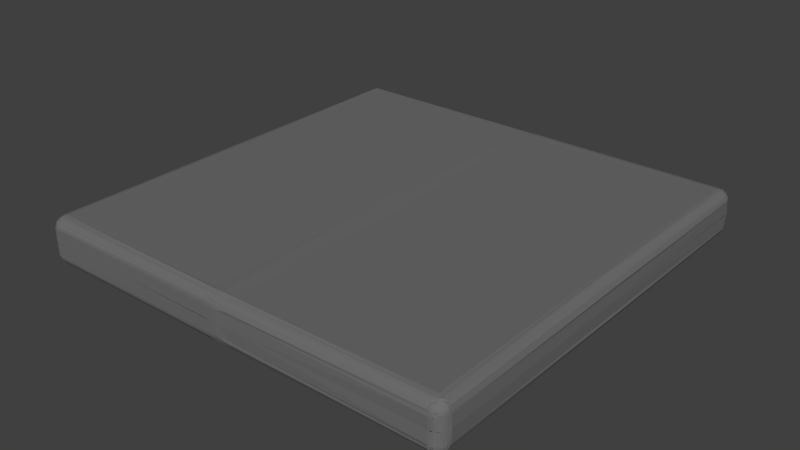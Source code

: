# Source: Mauerwerk_Bodenplatte.blend  (saved by Blender 2.79.0; exported with 4.5.12 LTS)
import bpy
from mathutils import Matrix  # noqa: F401  (used for matrix-valued properties, if any)

bpy.ops.wm.read_factory_settings(use_empty=True)
scene = bpy.context.scene
scene.name = 'Scene'

# ---- collections
col_collection_1 = bpy.data.collections.new('Collection 1'); scene.collection.children.link(col_collection_1)

# ---- materials (node trees are filled in below, after node groups)
mat_material_007 = bpy.data.materials.new('Material.007')
mat_material_007.alpha_threshold = 0.0
mat_material_007.use_transparent_shadow = False
mat_material_007.diffuse_color = (0.1574, 0.1574, 0.1574, 1.0)
mat_material_007.roughness = 0.5

# ---- material node trees

# ---- world
world_world = bpy.data.worlds.new('World'); scene.world = world_world
world_world.color = (0.05088, 0.05088, 0.05088)
world_world.use_sun_shadow = False
world_world.sun_shadow_jitter_overblur = 0.0
world_world.cycles.sampling_method = 'MANUAL'

# ---- meshes
me_plane_000 = bpy.data.meshes.new('Plane.000')
me_plane_000.from_pydata([(17.92, 18.29, 1.055), (18.11, 18.25, 1.066), (18.3, 18.12, 1.055), (18.45, 18.02, 1.052), (18.57, 17.83, 1.054), (18.64, 17.67, 1.037), (18.71, 17.47, 1.065), (18.74, 17.3, 1.052), (17.94, 18.27, 1.104), (18.12, 18.21, 1.116), (18.31, 18.13, 1.158), (18.44, 18.0, 1.183), (18.6, 17.84, 1.236), (18.65, 17.65, 1.251), (18.69, 17.51, 1.277), (18.74, 17.28, 1.261), (17.93, 18.27, 1.123), (18.11, 18.19, 1.189), (18.29, 18.15, 1.248), (18.4, 18.0, 1.315), (18.48, 17.85, 1.363), (18.62, 17.67, 1.401), (18.64, 17.5, 1.446), (18.67, 17.3, 1.427), (17.9, 18.29, 1.145), (18.07, 18.22, 1.255), (18.21, 18.13, 1.36), (18.33, 17.99, 1.447), (18.42, 17.87, 1.52), (18.53, 17.67, 1.554), (18.54, 17.45, 1.608), (18.59, 17.28, 1.592), (17.93, 18.28, 1.187), (17.99, 18.25, 1.334), (18.16, 18.13, 1.405), (18.22, 18.02, 1.555), (18.32, 17.84, 1.664), (18.42, 17.67, 1.71), (18.43, 17.5, 1.757), (18.44, 17.29, 1.746), (17.85, 18.27, 1.224), (17.96, 18.2, 1.37), (18.05, 18.15, 1.494), (18.18, 18.0, 1.605), (18.18, 17.85, 1.767), (18.23, 17.68, 1.805), (18.28, 17.48, 1.847), (18.3, 17.31, 1.879), (17.82, 18.28, 1.229), (17.94, 18.22, 1.39), (17.96, 18.12, 1.539), (18.04, 18.03, 1.676), (18.06, 17.83, 1.782), (18.12, 17.71, 1.921), (18.11, 17.48, 1.971), (18.14, 17.31, 1.982), (17.81, 18.26, 1.256), (17.82, 18.22, 1.431), (17.87, 18.1, 1.562), (17.88, 18.01, 1.744), (17.92, 17.88, 1.85), (17.91, 17.67, 1.951), (17.95, 17.47, 2.014), (17.95, 17.3, 2.019), (17.75, 18.27, 1.241), (17.75, 18.2, 1.432), (17.73, 18.13, 1.599), (17.76, 18.01, 1.775), (17.78, 17.85, 1.845), (17.73, 17.69, 1.965), (17.77, 17.45, 2.015), (17.74, 17.28, 2.039), (17.72, 18.28, 1.059), (-17.4, 18.27, 1.052), (-17.58, 18.21, 1.047), (-17.76, 18.12, 1.056), (-17.88, 18.02, 1.064), (-18.04, 17.85, 1.048), (-18.11, 17.71, 1.052), (-18.18, 17.49, 1.042), (-18.2, 17.29, 1.046), (-17.39, 18.27, 1.087), (-17.63, 18.23, 1.124), (-17.73, 18.12, 1.141), (-17.89, 18.0, 1.176), (-18.04, 17.83, 1.206), (-18.08, 17.69, 1.237), (-18.17, 17.48, 1.235), (-18.2, 17.28, 1.242), (-17.35, 18.28, 1.14), (-17.55, 18.22, 1.24), (-17.72, 18.12, 1.262), (-17.86, 18.03, 1.316), (-18.0, 17.85, 1.356), (-18.05, 17.66, 1.391), (-18.1, 17.52, 1.425), (-18.12, 17.29, 1.422), (-17.36, 18.23, 1.154), (-17.55, 18.2, 1.235), (-17.64, 18.12, 1.38), (-17.8, 17.99, 1.417), (-17.9, 17.83, 1.525), (-17.97, 17.68, 1.561), (-18.01, 17.5, 1.597), (-18.05, 17.29, 1.583), (-17.34, 18.27, 1.185), (-17.51, 18.23, 1.315), (-17.59, 18.12, 1.439), (-17.7, 18.0, 1.547), (-17.78, 17.82, 1.634), (-17.87, 17.68, 1.698), (-17.87, 17.46, 1.711), (-17.88, 17.3, 1.756), (-17.29, 18.26, 1.196), (-17.4, 18.21, 1.377), (-17.52, 18.12, 1.517), (-17.6, 18.0, 1.634), (-17.64, 17.86, 1.714), (-17.76, 17.69, 1.807), (-17.74, 17.49, 1.861), (-17.75, 17.29, 1.871), (-17.28, 18.3, 1.262), (-17.34, 18.22, 1.407), (-17.37, 18.14, 1.551), (-17.46, 17.96, 1.726), (-17.52, 17.85, 1.814), (-17.55, 17.67, 1.911), (-17.58, 17.49, 1.95), (-17.59, 17.3, 1.953), (-17.23, 18.27, 1.221), (-17.3, 18.22, 1.405), (-17.31, 18.12, 1.593), (-17.33, 18.0, 1.726), (-17.37, 17.85, 1.85), (-17.38, 17.68, 1.974), (-17.39, 17.5, 2.024), (-17.4, 17.29, 2.042), (-17.2, 18.26, 1.242), (-17.2, 18.19, 1.402), (-17.21, 18.13, 1.603), (-17.22, 17.99, 1.728), (-17.21, 17.83, 1.891), (-17.21, 17.68, 1.962), (-17.2, 17.49, 2.03), (-17.18, 17.27, 2.029), (-17.21, 18.29, 1.048), (0.0006752, 18.27, 1.243), (0.01394, 18.22, 1.421), (0.0109, 18.12, 1.568), (-0.03159, 17.99, 1.738), (8.774e-05, 17.85, 1.875), (0.0112, 17.67, 1.98), (0.009449, 17.47, 2.034), (0.0007133, 17.31, 2.045), (-0.001209, 18.31, 1.068), (17.93, 18.29, 0.08092), (18.29, 18.16, 0.03799), (18.63, 17.85, 0.03574), (18.66, 17.68, 0.008354), (18.75, 17.26, 0.06528), (17.76, 18.27, 0.0603), (-17.4, 18.27, 0.05391), (-17.57, 18.22, 0.04142), (-17.92, 17.99, 0.03001), (-18.12, 17.66, 0.01392), (-0.01294, 18.3, 0.06105), (17.96, -18.82, 1.044), (18.16, -18.77, 1.036), (18.31, -18.66, 1.044), (18.44, -18.53, 1.048), (18.57, -18.38, 1.014), (18.67, -18.2, 1.047), (18.72, -18.02, 1.044), (18.75, -17.85, 1.069), (17.93, -18.8, 1.084), (18.15, -18.79, 1.107), (18.29, -18.66, 1.135), (18.43, -18.54, 1.2), (18.56, -18.39, 1.209), (18.63, -18.24, 1.242), (18.7, -18.01, 1.246), (18.72, -17.84, 1.243), (17.94, -18.81, 1.119), (18.1, -18.78, 1.19), (18.26, -18.66, 1.26), (18.41, -18.52, 1.3), (18.52, -18.39, 1.35), (18.6, -18.21, 1.401), (18.67, -18.04, 1.422), (18.66, -17.86, 1.424), (17.88, -18.78, 1.143), (18.06, -18.75, 1.256), (18.21, -18.71, 1.361), (18.35, -18.52, 1.447), (18.44, -18.39, 1.492), (18.5, -18.25, 1.533), (18.57, -18.03, 1.596), (18.6, -17.82, 1.608), (17.89, -18.81, 1.154), (18.01, -18.75, 1.284), (18.15, -18.63, 1.433), (18.25, -18.56, 1.503), (18.33, -18.37, 1.626), (18.39, -18.23, 1.69), (18.45, -18.03, 1.769), (18.44, -17.86, 1.754), (17.85, -18.82, 1.209), (17.95, -18.75, 1.384), (18.05, -18.66, 1.508), (18.16, -18.51, 1.64), (18.2, -18.36, 1.731), (18.27, -18.19, 1.801), (18.26, -18.02, 1.864), (18.34, -17.85, 1.875), (17.83, -18.78, 1.196), (17.89, -18.76, 1.372), (17.95, -18.66, 1.564), (18.03, -18.54, 1.682), (18.05, -18.43, 1.831), (18.1, -18.21, 1.903), (18.12, -18.04, 1.992), (18.13, -17.85, 1.969), (17.78, -18.8, 1.274), (17.85, -18.74, 1.45), (17.84, -18.7, 1.588), (17.88, -18.54, 1.747), (17.9, -18.35, 1.869), (17.94, -18.24, 1.939), (17.94, -18.06, 1.976), (17.94, -17.83, 2.002), (17.73, -18.79, 1.265), (17.75, -18.78, 1.417), (17.74, -18.66, 1.6), (17.72, -18.52, 1.748), (17.73, -18.38, 1.883), (17.75, -18.2, 1.977), (17.76, -17.99, 2.017), (17.75, -17.83, 2.047), (17.74, -18.85, 1.037), (18.7, 0.01304, 1.03), (18.75, 0.04252, 1.243), (18.65, 0.01354, 1.442), (18.56, 0.005107, 1.619), (18.45, 0.01796, 1.739), (18.29, -0.02436, 1.855), (18.13, 0.01787, 1.966), (17.97, 0.00147, 2.033), (17.72, 0.01884, 2.038), (-17.4, -18.81, 1.03), (-17.55, -18.79, 1.035), (-17.77, -18.67, 1.055), (-17.9, -18.51, 1.034), (-18.03, -18.36, 1.05), (-18.15, -18.24, 1.026), (-18.16, -18.02, 1.029), (-18.19, -17.84, 1.001), (-17.4, -18.8, 1.094), (-17.59, -18.75, 1.108), (-17.75, -18.67, 1.163), (-17.9, -18.5, 1.209), (-18.02, -18.39, 1.211), (-18.11, -18.2, 1.228), (-18.15, -18.04, 1.192), (-18.21, -17.85, 1.234), (-17.38, -18.82, 1.136), (-17.55, -18.75, 1.192), (-17.72, -18.66, 1.26), (-17.86, -18.54, 1.317), (-17.96, -18.4, 1.369), (-18.06, -18.21, 1.413), (-18.13, -18.02, 1.404), (-18.09, -17.85, 1.413), (-17.37, -18.82, 1.141), (-17.53, -18.77, 1.241), (-17.66, -18.65, 1.36), (-17.77, -18.54, 1.418), (-17.89, -18.39, 1.507), (-17.98, -18.19, 1.547), (-18.05, -18.04, 1.561), (-18.03, -17.84, 1.598), (-17.35, -18.82, 1.204), (-17.47, -18.76, 1.306), (-17.6, -18.65, 1.438), (-17.72, -18.54, 1.573), (-17.79, -18.39, 1.633), (-17.86, -18.21, 1.698), (-17.87, -18.05, 1.77), (-17.91, -17.85, 1.787), (-17.31, -18.81, 1.21), (-17.4, -18.77, 1.33), (-17.51, -18.66, 1.524), (-17.6, -18.54, 1.633), (-17.66, -18.4, 1.712), (-17.71, -18.21, 1.814), (-17.71, -18.03, 1.865), (-17.76, -17.83, 1.873), (-17.28, -18.82, 1.221), (-17.35, -18.76, 1.409), (-17.42, -18.67, 1.551), (-17.47, -18.54, 1.7), (-17.5, -18.37, 1.812), (-17.55, -18.2, 1.892), (-17.58, -18.03, 1.947), (-17.6, -17.83, 1.98), (-17.26, -18.82, 1.281), (-17.28, -18.77, 1.382), (-17.28, -18.66, 1.571), (-17.32, -18.51, 1.735), (-17.39, -18.38, 1.89), (-17.39, -18.23, 1.95), (-17.39, -18.03, 2.011), (-17.4, -17.83, 2.029), (-17.19, -18.83, 1.232), (-17.19, -18.78, 1.421), (-17.22, -18.63, 1.626), (-17.17, -18.56, 1.748), (-17.21, -18.38, 1.885), (-17.2, -18.22, 1.954), (-17.23, -18.03, 1.999), (-17.2, -17.83, 2.048), (-17.2, -18.83, 1.05), (-18.21, 0.005416, 1.04), (-18.18, -0.0009087, 1.243), (-18.11, -0.01801, 1.402), (-18.04, 0.03965, 1.591), (-17.9, 0.004178, 1.706), (-17.79, 0.01884, 1.871), (-17.59, -0.003551, 1.968), (-17.43, 0.004567, 1.99), (-17.2, 0.002674, 2.045), (0.0299, -18.82, 1.23), (-0.003414, -18.76, 1.433), (-0.0004921, -18.69, 1.624), (0.006321, -18.54, 1.753), (-0.002483, -18.39, 1.866), (0.005344, -18.2, 1.966), (0.03875, -18.03, 2.048), (-0.01963, -17.83, 2.045), (0.01937, -18.85, 1.057), (0.001789, -0.008479, 2.077), (17.96, -18.79, 0.07834), (18.3, -18.65, 0.05531), (18.43, -18.57, 0.05751), (18.58, -18.39, 0.0397), (18.66, -18.22, 0.03275), (18.79, -17.85, 0.05234), (17.77, -18.81, 0.02054), (18.74, 0.01283, 0.02104), (-17.4, -18.84, 0.07286), (-17.76, -18.66, 0.07795), (-17.95, -18.52, 0.05341), (-18.16, -18.18, 0.0635), (-18.16, -18.03, 0.06143), (-17.2, -18.83, 0.03961), (-18.22, 0.01272, 0.04098), (-0.005985, -18.86, 0.02369), (0.9932, 18.21, 1.432), (0.9951, 18.13, 1.6), (1.025, 17.3, 2.061), (0.9909, 0.002442, 2.053), (1.01, 17.67, 2.0), (0.9936, 17.5, 2.023), (1.001, 18.0, 1.753), (0.9967, 18.26, 1.034), (1.025, 18.27, 1.238), (1.002, 17.87, 1.883), (0.9691, 18.26, 0.04197), (1.0, -18.75, 1.419), (0.9924, -18.67, 1.589), (1.013, -17.82, 2.03), (1.006, -18.19, 1.941), (0.9919, -17.99, 2.038), (0.9991, -18.55, 1.753), (1.013, -18.79, 1.032), (0.9884, -18.82, 1.266), (1.026, -18.41, 1.844), (-1.016, 18.26, 1.409), (-1.009, 18.13, 1.6), (-1.013, 17.33, 2.037), (-0.9844, 0.009545, 2.087), (-0.9952, 17.68, 1.974), (-1.005, 17.49, 2.027), (-0.982, 17.97, 1.762), (-0.9944, 18.28, 1.018), (-1.001, 18.28, 1.25), (-1.005, 17.8, 1.873), (-0.9905, -18.79, 1.404), (-0.9953, -18.69, 1.575), (-0.9837, -17.83, 2.008), (-1.02, -18.21, 1.934), (-1.0, -18.03, 2.028), (-1.029, -18.52, 1.786), (-0.995, -18.84, 1.047), (-0.9915, -18.82, 1.242), (-0.9563, -18.4, 1.857), (-1.025, -18.85, 0.06087), (17.92, 18.29, -0.9607), (18.11, 18.25, -0.972), (18.3, 18.12, -0.9606), (18.45, 18.02, -0.958), (18.57, 17.83, -0.9597), (18.64, 17.67, -0.9433), (18.71, 17.47, -0.971), (18.74, 17.3, -0.9584), (17.94, 18.27, -1.01), (18.12, 18.21, -1.022), (18.31, 18.13, -1.064), (18.44, 18.0, -1.089), (18.6, 17.84, -1.142), (18.65, 17.65, -1.157), (18.69, 17.51, -1.183), (18.74, 17.28, -1.167), (17.93, 18.27, -1.029), (18.11, 18.19, -1.095), (18.29, 18.15, -1.154), (18.4, 18.0, -1.221), (18.48, 17.85, -1.269), (18.62, 17.67, -1.307), (18.64, 17.5, -1.352), (18.67, 17.3, -1.333), (17.9, 18.29, -1.051), (18.07, 18.22, -1.161), (18.21, 18.13, -1.266), (18.33, 17.99, -1.353), (18.42, 17.87, -1.426), (18.53, 17.67, -1.46), (18.54, 17.45, -1.514), (18.59, 17.28, -1.498), (17.93, 18.28, -1.093), (17.99, 18.25, -1.239), (18.16, 18.13, -1.31), (18.22, 18.02, -1.461), (18.32, 17.84, -1.57), (18.42, 17.67, -1.616), (18.43, 17.5, -1.663), (18.44, 17.29, -1.652), (17.85, 18.27, -1.13), (17.96, 18.2, -1.276), (18.05, 18.15, -1.4), (18.18, 18.0, -1.511), (18.18, 17.85, -1.673), (18.23, 17.68, -1.711), (18.28, 17.48, -1.753), (18.3, 17.31, -1.785), (17.82, 18.28, -1.135), (17.94, 18.22, -1.296), (17.96, 18.12, -1.445), (18.04, 18.03, -1.582), (18.06, 17.83, -1.687), (18.12, 17.71, -1.827), (18.11, 17.48, -1.877), (18.14, 17.31, -1.888), (17.81, 18.26, -1.162), (17.82, 18.22, -1.337), (17.87, 18.1, -1.468), (17.88, 18.01, -1.65), (17.92, 17.88, -1.756), (17.91, 17.67, -1.857), (17.95, 17.47, -1.92), (17.95, 17.3, -1.925), (17.75, 18.27, -1.147), (17.75, 18.2, -1.338), (17.73, 18.13, -1.504), (17.76, 18.01, -1.681), (17.78, 17.85, -1.751), (17.73, 17.69, -1.871), (17.77, 17.45, -1.921), (17.74, 17.28, -1.945), (17.72, 18.28, -0.9645), (-17.4, 18.27, -0.9575), (-17.58, 18.21, -0.9528), (-17.76, 18.12, -0.9618), (-17.88, 18.02, -0.9702), (-18.04, 17.85, -0.9541), (-18.11, 17.71, -0.9583), (-18.18, 17.49, -0.948), (-18.2, 17.29, -0.9517), (-17.39, 18.27, -0.993), (-17.63, 18.23, -1.03), (-17.73, 18.12, -1.047), (-17.89, 18.0, -1.082), (-18.04, 17.83, -1.112), (-18.08, 17.69, -1.143), (-18.17, 17.48, -1.141), (-18.2, 17.28, -1.147), (-17.35, 18.28, -1.046), (-17.55, 18.22, -1.146), (-17.72, 18.12, -1.168), (-17.86, 18.03, -1.222), (-18.0, 17.85, -1.262), (-18.05, 17.66, -1.297), (-18.1, 17.52, -1.331), (-18.12, 17.29, -1.328), (-17.36, 18.23, -1.06), (-17.55, 18.2, -1.141), (-17.64, 18.12, -1.285), (-17.8, 17.99, -1.323), (-17.9, 17.83, -1.431), (-17.97, 17.68, -1.467), (-18.01, 17.5, -1.503), (-18.05, 17.29, -1.489), (-17.34, 18.27, -1.091), (-17.51, 18.23, -1.221), (-17.59, 18.12, -1.345), (-17.7, 18.0, -1.453), (-17.78, 17.82, -1.54), (-17.87, 17.68, -1.603), (-17.87, 17.46, -1.617), (-17.88, 17.3, -1.662), (-17.29, 18.26, -1.102), (-17.4, 18.21, -1.283), (-17.52, 18.12, -1.423), (-17.6, 18.0, -1.54), (-17.64, 17.86, -1.62), (-17.76, 17.69, -1.713), (-17.74, 17.49, -1.767), (-17.75, 17.29, -1.777), (-17.28, 18.3, -1.168), (-17.34, 18.22, -1.313), (-17.37, 18.14, -1.457), (-17.46, 17.96, -1.632), (-17.52, 17.85, -1.72), (-17.55, 17.67, -1.817), (-17.58, 17.49, -1.856), (-17.59, 17.3, -1.859), (-17.23, 18.27, -1.127), (-17.3, 18.22, -1.311), (-17.31, 18.12, -1.499), (-17.33, 18.0, -1.632), (-17.37, 17.85, -1.756), (-17.38, 17.68, -1.88), (-17.39, 17.5, -1.93), (-17.4, 17.29, -1.948), (-17.2, 18.26, -1.148), (-17.2, 18.19, -1.308), (-17.21, 18.13, -1.509), (-17.22, 17.99, -1.634), (-17.21, 17.83, -1.797), (-17.21, 17.68, -1.868), (-17.2, 17.49, -1.936), (-17.18, 17.27, -1.935), (-17.21, 18.29, -0.9538), (0.0006752, 18.27, -1.149), (0.01394, 18.22, -1.327), (0.0109, 18.12, -1.474), (-0.03159, 17.99, -1.644), (8.774e-05, 17.85, -1.781), (0.0112, 17.67, -1.886), (0.009449, 17.47, -1.94), (0.0007133, 17.31, -1.951), (-0.001209, 18.31, -0.9741), (17.93, 18.29, 0.01314), (18.12, 18.21, 0.04703), (18.29, 18.16, 0.05606), (18.43, 17.98, 0.04703), (18.63, 17.85, 0.05832), (18.66, 17.68, 0.0857), (18.77, 17.48, 0.04703), (18.75, 17.26, 0.02878), (17.76, 18.27, 0.03375), (-17.4, 18.27, 0.04015), (-17.57, 18.22, 0.05264), (-17.76, 18.13, 0.04703), (-17.92, 17.99, 0.06405), (-18.0, 17.87, 0.04703), (-18.12, 17.66, 0.08014), (-18.19, 17.49, 0.04703), (-18.2, 17.29, 0.04703), (-17.21, 18.29, 0.04703), (-0.01294, 18.3, 0.033), (17.96, -18.82, -0.9497), (18.16, -18.77, -0.9418), (18.31, -18.66, -0.9503), (18.44, -18.53, -0.9534), (18.57, -18.38, -0.9202), (18.67, -18.2, -0.953), (18.72, -18.02, -0.9498), (18.75, -17.85, -0.9747), (17.93, -18.8, -0.9899), (18.15, -18.79, -1.013), (18.29, -18.66, -1.041), (18.43, -18.54, -1.106), (18.56, -18.39, -1.115), (18.63, -18.24, -1.148), (18.7, -18.01, -1.152), (18.72, -17.84, -1.149), (17.94, -18.81, -1.025), (18.1, -18.78, -1.096), (18.26, -18.66, -1.165), (18.41, -18.52, -1.206), (18.52, -18.39, -1.256), (18.6, -18.21, -1.307), (18.67, -18.04, -1.328), (18.66, -17.86, -1.33), (17.88, -18.78, -1.049), (18.06, -18.75, -1.162), (18.21, -18.71, -1.267), (18.35, -18.52, -1.353), (18.44, -18.39, -1.397), (18.5, -18.25, -1.439), (18.57, -18.03, -1.502), (18.6, -17.82, -1.514), (17.89, -18.81, -1.06), (18.01, -18.75, -1.19), (18.15, -18.63, -1.339), (18.25, -18.56, -1.409), (18.33, -18.37, -1.532), (18.39, -18.23, -1.596), (18.45, -18.03, -1.675), (18.44, -17.86, -1.66), (17.85, -18.82, -1.115), (17.95, -18.75, -1.29), (18.05, -18.66, -1.414), (18.16, -18.51, -1.546), (18.2, -18.36, -1.637), (18.27, -18.19, -1.707), (18.26, -18.02, -1.77), (18.34, -17.85, -1.781), (17.83, -18.78, -1.102), (17.89, -18.76, -1.278), (17.95, -18.66, -1.47), (18.03, -18.54, -1.588), (18.05, -18.43, -1.737), (18.1, -18.21, -1.809), (18.12, -18.04, -1.898), (18.13, -17.85, -1.875), (17.78, -18.8, -1.18), (17.85, -18.74, -1.356), (17.84, -18.7, -1.494), (17.88, -18.54, -1.653), (17.9, -18.35, -1.775), (17.94, -18.24, -1.845), (17.94, -18.06, -1.882), (17.94, -17.83, -1.908), (17.73, -18.79, -1.171), (17.75, -18.78, -1.323), (17.74, -18.66, -1.506), (17.72, -18.52, -1.654), (17.73, -18.38, -1.789), (17.75, -18.2, -1.883), (17.76, -17.99, -1.923), (17.75, -17.83, -1.953), (17.74, -18.85, -0.943), (18.7, 0.01304, -0.9364), (18.75, 0.04252, -1.149), (18.65, 0.01354, -1.348), (18.56, 0.005107, -1.525), (18.45, 0.01796, -1.645), (18.29, -0.02436, -1.761), (18.13, 0.01787, -1.872), (17.97, 0.00147, -1.939), (17.72, 0.01884, -1.944), (-17.4, -18.81, -0.9363), (-17.55, -18.79, -0.9409), (-17.77, -18.67, -0.9607), (-17.9, -18.51, -0.9398), (-18.03, -18.36, -0.9558), (-18.15, -18.24, -0.9324), (-18.16, -18.02, -0.9354), (-18.19, -17.84, -0.9074), (-17.4, -18.8, -0.9996), (-17.59, -18.75, -1.014), (-17.75, -18.67, -1.068), (-17.9, -18.5, -1.115), (-18.02, -18.39, -1.116), (-18.11, -18.2, -1.134), (-18.15, -18.04, -1.098), (-18.21, -17.85, -1.14), (-17.38, -18.82, -1.042), (-17.55, -18.75, -1.098), (-17.72, -18.66, -1.166), (-17.86, -18.54, -1.222), (-17.96, -18.4, -1.275), (-18.06, -18.21, -1.319), (-18.13, -18.02, -1.31), (-18.09, -17.85, -1.319), (-17.37, -18.82, -1.047), (-17.53, -18.77, -1.147), (-17.66, -18.65, -1.266), (-17.77, -18.54, -1.324), (-17.89, -18.39, -1.413), (-17.98, -18.19, -1.453), (-18.05, -18.04, -1.467), (-18.03, -17.84, -1.504), (-17.35, -18.82, -1.11), (-17.47, -18.76, -1.212), (-17.6, -18.65, -1.344), (-17.72, -18.54, -1.479), (-17.79, -18.39, -1.539), (-17.86, -18.21, -1.604), (-17.87, -18.05, -1.676), (-17.91, -17.85, -1.693), (-17.31, -18.81, -1.116), (-17.4, -18.77, -1.236), (-17.51, -18.66, -1.43), (-17.6, -18.54, -1.539), (-17.66, -18.4, -1.618), (-17.71, -18.21, -1.72), (-17.71, -18.03, -1.77), (-17.76, -17.83, -1.779), (-17.28, -18.82, -1.127), (-17.35, -18.76, -1.315), (-17.42, -18.67, -1.457), (-17.47, -18.54, -1.606), (-17.5, -18.37, -1.718), (-17.55, -18.2, -1.798), (-17.58, -18.03, -1.853), (-17.6, -17.83, -1.886), (-17.26, -18.82, -1.187), (-17.28, -18.77, -1.288), (-17.28, -18.66, -1.477), (-17.32, -18.51, -1.641), (-17.39, -18.38, -1.796), (-17.39, -18.23, -1.856), (-17.39, -18.03, -1.917), (-17.4, -17.83, -1.935), (-17.19, -18.83, -1.138), (-17.19, -18.78, -1.327), (-17.22, -18.63, -1.532), (-17.17, -18.56, -1.654), (-17.21, -18.38, -1.791), (-17.2, -18.22, -1.86), (-17.23, -18.03, -1.905), (-17.2, -17.83, -1.954), (-17.2, -18.83, -0.956), (-18.21, 0.005416, -0.9462), (-18.18, -0.0009087, -1.148), (-18.11, -0.01801, -1.308), (-18.04, 0.03965, -1.497), (-17.9, 0.004178, -1.612), (-17.79, 0.01884, -1.776), (-17.59, -0.003551, -1.874), (-17.43, 0.004567, -1.896), (-17.2, 0.002674, -1.951), (0.0299, -18.82, -1.136), (-0.003414, -18.76, -1.339), (-0.0004921, -18.69, -1.53), (0.006321, -18.54, -1.659), (-0.002483, -18.39, -1.772), (0.005344, -18.2, -1.872), (0.03875, -18.03, -1.954), (-0.01963, -17.83, -1.951), (0.01937, -18.85, -0.9631), (0.001789, -0.008479, -1.983), (17.96, -18.79, 0.01572), (18.13, -18.75, 0.04703), (18.3, -18.65, 0.03874), (18.43, -18.57, 0.03654), (18.58, -18.39, 0.05436), (18.66, -18.22, 0.06131), (18.73, -18.03, 0.04703), (18.79, -17.85, 0.04172), (17.77, -18.81, 0.07352), (18.74, 0.01283, 0.07301), (-17.4, -18.84, 0.02119), (-17.6, -18.78, 0.04703), (-17.76, -18.66, 0.01611), (-17.95, -18.52, 0.04064), (-18.04, -18.38, 0.04703), (-18.16, -18.18, 0.03056), (-18.16, -18.03, 0.03262), (-18.2, -17.83, 0.04703), (-17.2, -18.83, 0.05444), (-18.22, 0.01272, 0.05308), (-0.005985, -18.86, 0.07037), (0.9932, 18.21, -1.338), (0.9951, 18.13, -1.506), (1.025, 17.3, -1.967), (0.9909, 0.002442, -1.959), (1.01, 17.67, -1.906), (0.9936, 17.5, -1.929), (1.001, 18.0, -1.659), (0.9967, 18.26, -0.9403), (1.025, 18.27, -1.144), (1.002, 17.87, -1.789), (0.9691, 18.26, 0.05209), (1.0, -18.75, -1.325), (0.9924, -18.67, -1.495), (1.013, -17.82, -1.936), (1.006, -18.19, -1.847), (0.9919, -17.99, -1.944), (0.9991, -18.55, -1.659), (1.013, -18.79, -0.938), (0.9884, -18.82, -1.172), (1.026, -18.41, -1.75), (1.0, -18.83, 0.04703), (-1.016, 18.26, -1.315), (-1.009, 18.13, -1.506), (-1.013, 17.33, -1.943), (-0.9844, 0.009545, -1.993), (-0.9952, 17.68, -1.88), (-1.005, 17.49, -1.933), (-0.982, 17.97, -1.668), (-0.9944, 18.28, -0.924), (-1.001, 18.28, -1.156), (-1.005, 17.8, -1.779), (-0.9997, 18.29, 0.04703), (-0.9905, -18.79, -1.31), (-0.9953, -18.69, -1.481), (-0.9837, -17.83, -1.914), (-1.02, -18.21, -1.84), (-1.0, -18.03, -1.934), (-1.029, -18.52, -1.692), (-0.995, -18.84, -0.9529), (-0.9915, -18.82, -1.148), (-0.9563, -18.4, -1.763), (-1.025, -18.85, 0.03318)], [], [(2, 1, 9, 10), (3, 2, 10, 11), (4, 3, 11, 12), (5, 4, 12, 13), (6, 5, 13, 14), (7, 6, 14, 15), (0, 72, 8), (1, 0, 8, 9), (14, 13, 21, 22), (15, 14, 22, 23), (8, 72, 16), (9, 8, 16, 17), (10, 9, 17, 18), (11, 10, 18, 19), (12, 11, 19, 20), (13, 12, 20, 21), (19, 18, 26, 27), (20, 19, 27, 28), (21, 20, 28, 29), (22, 21, 29, 30), (23, 22, 30, 31), (16, 72, 24), (17, 16, 24, 25), (18, 17, 25, 26), (31, 30, 38, 39), (24, 72, 32), (25, 24, 32, 33), (26, 25, 33, 34), (27, 26, 34, 35), (28, 27, 35, 36), (29, 28, 36, 37), (30, 29, 37, 38), (35, 34, 42, 43), (36, 35, 43, 44), (37, 36, 44, 45), (38, 37, 45, 46), (39, 38, 46, 47), (32, 72, 40), (33, 32, 40, 41), (34, 33, 41, 42), (47, 46, 54, 55), (40, 72, 48), (41, 40, 48, 49), (42, 41, 49, 50), (43, 42, 50, 51), (44, 43, 51, 52), (45, 44, 52, 53), (46, 45, 53, 54), (52, 51, 59, 60), (53, 52, 60, 61), (54, 53, 61, 62), (55, 54, 62, 63), (48, 72, 56), (49, 48, 56, 57), (50, 49, 57, 58), (51, 50, 58, 59), (57, 56, 64, 65), (58, 57, 65, 66), (59, 58, 66, 67), (60, 59, 67, 68), (61, 60, 68, 69), (62, 61, 69, 70), (63, 62, 70, 71), (56, 72, 64), (31, 39, 243, 242), (39, 47, 244, 243), (63, 71, 247, 246), (55, 63, 246, 245), (7, 15, 240, 239), (15, 23, 241, 240), (23, 31, 242, 241), (47, 55, 245, 244), (4, 5, 158, 157), (1, 2, 156, 552), (72, 0, 155, 160), (7, 239, 347, 159), (5, 6, 557, 158), (2, 3, 554, 156), (6, 7, 159, 557), (3, 4, 157, 554), (0, 1, 552, 155), (357, 356, 147, 148), (359, 358, 153, 339), (361, 360, 151, 152), (362, 357, 148, 149), (364, 363, 154, 146), (358, 361, 152, 153), (365, 362, 149, 150), (356, 364, 146, 147), (363, 366, 165, 154), (360, 365, 150, 151), (75, 83, 82, 74), (76, 84, 83, 75), (77, 85, 84, 76), (78, 86, 85, 77), (79, 87, 86, 78), (80, 88, 87, 79), (73, 81, 145), (74, 82, 81, 73), (87, 95, 94, 86), (88, 96, 95, 87), (81, 89, 145), (82, 90, 89, 81), (83, 91, 90, 82), (84, 92, 91, 83), (85, 93, 92, 84), (86, 94, 93, 85), (92, 100, 99, 91), (93, 101, 100, 92), (94, 102, 101, 93), (95, 103, 102, 94), (96, 104, 103, 95), (89, 97, 145), (90, 98, 97, 89), (91, 99, 98, 90), (104, 112, 111, 103), (97, 105, 145), (98, 106, 105, 97), (99, 107, 106, 98), (100, 108, 107, 99), (101, 109, 108, 100), (102, 110, 109, 101), (103, 111, 110, 102), (108, 116, 115, 107), (109, 117, 116, 108), (110, 118, 117, 109), (111, 119, 118, 110), (112, 120, 119, 111), (105, 113, 145), (106, 114, 113, 105), (107, 115, 114, 106), (120, 128, 127, 119), (113, 121, 145), (114, 122, 121, 113), (115, 123, 122, 114), (116, 124, 123, 115), (117, 125, 124, 116), (118, 126, 125, 117), (119, 127, 126, 118), (125, 133, 132, 124), (126, 134, 133, 125), (127, 135, 134, 126), (128, 136, 135, 127), (121, 129, 145), (122, 130, 129, 121), (123, 131, 130, 122), (124, 132, 131, 123), (130, 138, 137, 129), (131, 139, 138, 130), (132, 140, 139, 131), (133, 141, 140, 132), (134, 142, 141, 133), (135, 143, 142, 134), (136, 144, 143, 135), (129, 137, 145), (104, 324, 325, 112), (112, 325, 326, 120), (136, 328, 329, 144), (128, 327, 328, 136), (80, 321, 322, 88), (88, 322, 323, 96), (96, 323, 324, 104), (120, 326, 327, 128), (77, 564, 164, 78), (74, 162, 562, 75), (145, 568, 161, 73), (80, 567, 354, 321), (78, 164, 566, 79), (75, 562, 163, 76), (79, 566, 567, 80), (76, 163, 564, 77), (73, 161, 162, 74), (377, 148, 147, 376), (379, 339, 153, 378), (381, 152, 151, 380), (382, 149, 148, 377), (384, 146, 154, 383), (378, 153, 152, 381), (385, 150, 149, 382), (376, 147, 146, 384), (383, 154, 165, 796), (380, 151, 150, 385), (168, 176, 175, 167), (169, 177, 176, 168), (170, 178, 177, 169), (171, 179, 178, 170), (172, 180, 179, 171), (173, 181, 180, 172), (166, 174, 238), (167, 175, 174, 166), (180, 188, 187, 179), (181, 189, 188, 180), (174, 182, 238), (175, 183, 182, 174), (176, 184, 183, 175), (177, 185, 184, 176), (178, 186, 185, 177), (179, 187, 186, 178), (185, 193, 192, 184), (186, 194, 193, 185), (187, 195, 194, 186), (188, 196, 195, 187), (189, 197, 196, 188), (182, 190, 238), (183, 191, 190, 182), (184, 192, 191, 183), (197, 205, 204, 196), (190, 198, 238), (191, 199, 198, 190), (192, 200, 199, 191), (193, 201, 200, 192), (194, 202, 201, 193), (195, 203, 202, 194), (196, 204, 203, 195), (201, 209, 208, 200), (202, 210, 209, 201), (203, 211, 210, 202), (204, 212, 211, 203), (205, 213, 212, 204), (198, 206, 238), (199, 207, 206, 198), (200, 208, 207, 199), (213, 221, 220, 212), (206, 214, 238), (207, 215, 214, 206), (208, 216, 215, 207), (209, 217, 216, 208), (210, 218, 217, 209), (211, 219, 218, 210), (212, 220, 219, 211), (218, 226, 225, 217), (219, 227, 226, 218), (220, 228, 227, 219), (221, 229, 228, 220), (214, 222, 238), (215, 223, 222, 214), (216, 224, 223, 215), (217, 225, 224, 216), (223, 231, 230, 222), (224, 232, 231, 223), (225, 233, 232, 224), (226, 234, 233, 225), (227, 235, 234, 226), (228, 236, 235, 227), (229, 237, 236, 228), (222, 230, 238), (197, 242, 243, 205), (205, 243, 244, 213), (229, 246, 247, 237), (221, 245, 246, 229), (173, 239, 240, 181), (181, 240, 241, 189), (189, 241, 242, 197), (213, 244, 245, 221), (170, 343, 344, 171), (167, 745, 341, 168), (238, 346, 340, 166), (173, 345, 347, 239), (171, 344, 750, 172), (168, 341, 342, 169), (172, 750, 345, 173), (169, 342, 343, 170), (166, 340, 745, 167), (368, 332, 331, 367), (359, 339, 337, 369), (371, 336, 335, 370), (372, 333, 332, 368), (374, 330, 338, 373), (369, 337, 336, 371), (375, 334, 333, 372), (367, 331, 330, 374), (373, 338, 355, 785), (370, 335, 334, 375), (250, 249, 257, 258), (251, 250, 258, 259), (252, 251, 259, 260), (253, 252, 260, 261), (254, 253, 261, 262), (255, 254, 262, 263), (248, 320, 256), (249, 248, 256, 257), (262, 261, 269, 270), (263, 262, 270, 271), (256, 320, 264), (257, 256, 264, 265), (258, 257, 265, 266), (259, 258, 266, 267), (260, 259, 267, 268), (261, 260, 268, 269), (267, 266, 274, 275), (268, 267, 275, 276), (269, 268, 276, 277), (270, 269, 277, 278), (271, 270, 278, 279), (264, 320, 272), (265, 264, 272, 273), (266, 265, 273, 274), (279, 278, 286, 287), (272, 320, 280), (273, 272, 280, 281), (274, 273, 281, 282), (275, 274, 282, 283), (276, 275, 283, 284), (277, 276, 284, 285), (278, 277, 285, 286), (283, 282, 290, 291), (284, 283, 291, 292), (285, 284, 292, 293), (286, 285, 293, 294), (287, 286, 294, 295), (280, 320, 288), (281, 280, 288, 289), (282, 281, 289, 290), (295, 294, 302, 303), (288, 320, 296), (289, 288, 296, 297), (290, 289, 297, 298), (291, 290, 298, 299), (292, 291, 299, 300), (293, 292, 300, 301), (294, 293, 301, 302), (300, 299, 307, 308), (301, 300, 308, 309), (302, 301, 309, 310), (303, 302, 310, 311), (296, 320, 304), (297, 296, 304, 305), (298, 297, 305, 306), (299, 298, 306, 307), (305, 304, 312, 313), (306, 305, 313, 314), (307, 306, 314, 315), (308, 307, 315, 316), (309, 308, 316, 317), (310, 309, 317, 318), (311, 310, 318, 319), (304, 320, 312), (279, 287, 325, 324), (287, 295, 326, 325), (311, 319, 329, 328), (303, 311, 328, 327), (255, 263, 322, 321), (263, 271, 323, 322), (271, 279, 324, 323), (295, 303, 327, 326), (252, 253, 351, 758), (249, 250, 349, 755), (320, 248, 348, 353), (255, 321, 354, 761), (253, 254, 352, 351), (250, 251, 350, 349), (254, 255, 761, 352), (251, 252, 758, 350), (248, 249, 755, 348), (387, 386, 331, 332), (379, 388, 337, 339), (390, 389, 335, 336), (391, 387, 332, 333), (393, 392, 338, 330), (388, 390, 336, 337), (394, 391, 333, 334), (386, 393, 330, 331), (392, 395, 355, 338), (389, 394, 334, 335), (235, 370, 375, 234), (238, 373, 785, 346), (231, 367, 374, 230), (234, 375, 372, 233), (237, 369, 371, 236), (230, 374, 373, 238), (233, 372, 368, 232), (236, 371, 370, 235), (247, 359, 369, 237), (232, 368, 367, 231), (69, 68, 365, 360), (72, 160, 366, 363), (65, 64, 364, 356), (68, 67, 362, 365), (71, 70, 361, 358), (64, 72, 363, 364), (67, 66, 357, 362), (70, 69, 360, 361), (247, 71, 358, 359), (66, 65, 356, 357), (317, 316, 394, 389), (320, 353, 395, 392), (313, 312, 393, 386), (316, 315, 391, 394), (319, 318, 390, 388), (312, 320, 392, 393), (315, 314, 387, 391), (318, 317, 389, 390), (329, 319, 388, 379), (314, 313, 386, 387), (142, 380, 385, 141), (145, 383, 796, 568), (138, 376, 384, 137), (141, 385, 382, 140), (144, 378, 381, 143), (137, 384, 383, 145), (140, 382, 377, 139), (143, 381, 380, 142), (329, 379, 378, 144), (139, 377, 376, 138), (398, 406, 405, 397), (399, 407, 406, 398), (400, 408, 407, 399), (401, 409, 408, 400), (402, 410, 409, 401), (403, 411, 410, 402), (396, 404, 468), (397, 405, 404, 396), (410, 418, 417, 409), (411, 419, 418, 410), (404, 412, 468), (405, 413, 412, 404), (406, 414, 413, 405), (407, 415, 414, 406), (408, 416, 415, 407), (409, 417, 416, 408), (415, 423, 422, 414), (416, 424, 423, 415), (417, 425, 424, 416), (418, 426, 425, 417), (419, 427, 426, 418), (412, 420, 468), (413, 421, 420, 412), (414, 422, 421, 413), (427, 435, 434, 426), (420, 428, 468), (421, 429, 428, 420), (422, 430, 429, 421), (423, 431, 430, 422), (424, 432, 431, 423), (425, 433, 432, 424), (426, 434, 433, 425), (431, 439, 438, 430), (432, 440, 439, 431), (433, 441, 440, 432), (434, 442, 441, 433), (435, 443, 442, 434), (428, 436, 468), (429, 437, 436, 428), (430, 438, 437, 429), (443, 451, 450, 442), (436, 444, 468), (437, 445, 444, 436), (438, 446, 445, 437), (439, 447, 446, 438), (440, 448, 447, 439), (441, 449, 448, 440), (442, 450, 449, 441), (448, 456, 455, 447), (449, 457, 456, 448), (450, 458, 457, 449), (451, 459, 458, 450), (444, 452, 468), (445, 453, 452, 444), (446, 454, 453, 445), (447, 455, 454, 446), (453, 461, 460, 452), (454, 462, 461, 453), (455, 463, 462, 454), (456, 464, 463, 455), (457, 465, 464, 456), (458, 466, 465, 457), (459, 467, 466, 458), (452, 460, 468), (427, 646, 647, 435), (435, 647, 648, 443), (459, 650, 651, 467), (451, 649, 650, 459), (403, 643, 644, 411), (411, 644, 645, 419), (419, 645, 646, 427), (443, 648, 649, 451), (400, 555, 556, 401), (397, 552, 553, 398), (468, 559, 551, 396), (403, 558, 753, 643), (401, 556, 557, 402), (398, 553, 554, 399), (402, 557, 558, 403), (399, 554, 555, 400), (396, 551, 552, 397), (766, 544, 543, 765), (768, 743, 549, 767), (770, 548, 547, 769), (771, 545, 544, 766), (773, 542, 550, 772), (767, 549, 548, 770), (774, 546, 545, 771), (765, 543, 542, 773), (772, 550, 569, 775), (769, 547, 546, 774), (471, 470, 478, 479), (472, 471, 479, 480), (473, 472, 480, 481), (474, 473, 481, 482), (475, 474, 482, 483), (476, 475, 483, 484), (469, 541, 477), (470, 469, 477, 478), (483, 482, 490, 491), (484, 483, 491, 492), (477, 541, 485), (478, 477, 485, 486), (479, 478, 486, 487), (480, 479, 487, 488), (481, 480, 488, 489), (482, 481, 489, 490), (488, 487, 495, 496), (489, 488, 496, 497), (490, 489, 497, 498), (491, 490, 498, 499), (492, 491, 499, 500), (485, 541, 493), (486, 485, 493, 494), (487, 486, 494, 495), (500, 499, 507, 508), (493, 541, 501), (494, 493, 501, 502), (495, 494, 502, 503), (496, 495, 503, 504), (497, 496, 504, 505), (498, 497, 505, 506), (499, 498, 506, 507), (504, 503, 511, 512), (505, 504, 512, 513), (506, 505, 513, 514), (507, 506, 514, 515), (508, 507, 515, 516), (501, 541, 509), (502, 501, 509, 510), (503, 502, 510, 511), (516, 515, 523, 524), (509, 541, 517), (510, 509, 517, 518), (511, 510, 518, 519), (512, 511, 519, 520), (513, 512, 520, 521), (514, 513, 521, 522), (515, 514, 522, 523), (521, 520, 528, 529), (522, 521, 529, 530), (523, 522, 530, 531), (524, 523, 531, 532), (517, 541, 525), (518, 517, 525, 526), (519, 518, 526, 527), (520, 519, 527, 528), (526, 525, 533, 534), (527, 526, 534, 535), (528, 527, 535, 536), (529, 528, 536, 537), (530, 529, 537, 538), (531, 530, 538, 539), (532, 531, 539, 540), (525, 541, 533), (500, 508, 729, 728), (508, 516, 730, 729), (532, 540, 733, 732), (524, 532, 732, 731), (476, 484, 726, 725), (484, 492, 727, 726), (492, 500, 728, 727), (516, 524, 731, 730), (473, 474, 565, 564), (470, 471, 562, 561), (541, 469, 560, 568), (476, 725, 763, 567), (474, 475, 566, 565), (471, 472, 563, 562), (475, 476, 567, 566), (472, 473, 564, 563), (469, 470, 561, 560), (787, 786, 543, 544), (789, 788, 549, 743), (791, 790, 547, 548), (792, 787, 544, 545), (794, 793, 550, 542), (788, 791, 548, 549), (795, 792, 545, 546), (786, 794, 542, 543), (793, 796, 569, 550), (790, 795, 546, 547), (572, 571, 579, 580), (573, 572, 580, 581), (574, 573, 581, 582), (575, 574, 582, 583), (576, 575, 583, 584), (577, 576, 584, 585), (570, 642, 578), (571, 570, 578, 579), (584, 583, 591, 592), (585, 584, 592, 593), (578, 642, 586), (579, 578, 586, 587), (580, 579, 587, 588), (581, 580, 588, 589), (582, 581, 589, 590), (583, 582, 590, 591), (589, 588, 596, 597), (590, 589, 597, 598), (591, 590, 598, 599), (592, 591, 599, 600), (593, 592, 600, 601), (586, 642, 594), (587, 586, 594, 595), (588, 587, 595, 596), (601, 600, 608, 609), (594, 642, 602), (595, 594, 602, 603), (596, 595, 603, 604), (597, 596, 604, 605), (598, 597, 605, 606), (599, 598, 606, 607), (600, 599, 607, 608), (605, 604, 612, 613), (606, 605, 613, 614), (607, 606, 614, 615), (608, 607, 615, 616), (609, 608, 616, 617), (602, 642, 610), (603, 602, 610, 611), (604, 603, 611, 612), (617, 616, 624, 625), (610, 642, 618), (611, 610, 618, 619), (612, 611, 619, 620), (613, 612, 620, 621), (614, 613, 621, 622), (615, 614, 622, 623), (616, 615, 623, 624), (622, 621, 629, 630), (623, 622, 630, 631), (624, 623, 631, 632), (625, 624, 632, 633), (618, 642, 626), (619, 618, 626, 627), (620, 619, 627, 628), (621, 620, 628, 629), (627, 626, 634, 635), (628, 627, 635, 636), (629, 628, 636, 637), (630, 629, 637, 638), (631, 630, 638, 639), (632, 631, 639, 640), (633, 632, 640, 641), (626, 642, 634), (601, 609, 647, 646), (609, 617, 648, 647), (633, 641, 651, 650), (625, 633, 650, 649), (577, 585, 644, 643), (585, 593, 645, 644), (593, 601, 646, 645), (617, 625, 649, 648), (574, 575, 749, 748), (571, 572, 746, 745), (642, 570, 744, 752), (577, 643, 753, 751), (575, 576, 750, 749), (572, 573, 747, 746), (576, 577, 751, 750), (573, 574, 748, 747), (570, 571, 745, 744), (777, 776, 735, 736), (768, 778, 741, 743), (780, 779, 739, 740), (781, 777, 736, 737), (783, 782, 742, 734), (778, 780, 740, 741), (784, 781, 737, 738), (776, 783, 734, 735), (782, 785, 764, 742), (779, 784, 738, 739), (654, 662, 661, 653), (655, 663, 662, 654), (656, 664, 663, 655), (657, 665, 664, 656), (658, 666, 665, 657), (659, 667, 666, 658), (652, 660, 724), (653, 661, 660, 652), (666, 674, 673, 665), (667, 675, 674, 666), (660, 668, 724), (661, 669, 668, 660), (662, 670, 669, 661), (663, 671, 670, 662), (664, 672, 671, 663), (665, 673, 672, 664), (671, 679, 678, 670), (672, 680, 679, 671), (673, 681, 680, 672), (674, 682, 681, 673), (675, 683, 682, 674), (668, 676, 724), (669, 677, 676, 668), (670, 678, 677, 669), (683, 691, 690, 682), (676, 684, 724), (677, 685, 684, 676), (678, 686, 685, 677), (679, 687, 686, 678), (680, 688, 687, 679), (681, 689, 688, 680), (682, 690, 689, 681), (687, 695, 694, 686), (688, 696, 695, 687), (689, 697, 696, 688), (690, 698, 697, 689), (691, 699, 698, 690), (684, 692, 724), (685, 693, 692, 684), (686, 694, 693, 685), (699, 707, 706, 698), (692, 700, 724), (693, 701, 700, 692), (694, 702, 701, 693), (695, 703, 702, 694), (696, 704, 703, 695), (697, 705, 704, 696), (698, 706, 705, 697), (704, 712, 711, 703), (705, 713, 712, 704), (706, 714, 713, 705), (707, 715, 714, 706), (700, 708, 724), (701, 709, 708, 700), (702, 710, 709, 701), (703, 711, 710, 702), (709, 717, 716, 708), (710, 718, 717, 709), (711, 719, 718, 710), (712, 720, 719, 711), (713, 721, 720, 712), (714, 722, 721, 713), (715, 723, 722, 714), (708, 716, 724), (683, 728, 729, 691), (691, 729, 730, 699), (715, 732, 733, 723), (707, 731, 732, 715), (659, 725, 726, 667), (667, 726, 727, 675), (675, 727, 728, 683), (699, 730, 731, 707), (656, 758, 759, 657), (653, 755, 756, 654), (724, 762, 754, 652), (659, 761, 763, 725), (657, 759, 760, 658), (654, 756, 757, 655), (658, 760, 761, 659), (655, 757, 758, 656), (652, 754, 755, 653), (798, 736, 735, 797), (789, 743, 741, 799), (801, 740, 739, 800), (802, 737, 736, 798), (804, 734, 742, 803), (799, 741, 740, 801), (805, 738, 737, 802), (797, 735, 734, 804), (803, 742, 764, 806), (800, 739, 738, 805), (639, 638, 784, 779), (642, 752, 785, 782), (635, 634, 783, 776), (638, 637, 781, 784), (641, 640, 780, 778), (634, 642, 782, 783), (637, 636, 777, 781), (640, 639, 779, 780), (651, 641, 778, 768), (636, 635, 776, 777), (465, 769, 774, 464), (468, 772, 775, 559), (461, 765, 773, 460), (464, 774, 771, 463), (467, 767, 770, 466), (460, 773, 772, 468), (463, 771, 766, 462), (466, 770, 769, 465), (651, 768, 767, 467), (462, 766, 765, 461), (721, 800, 805, 720), (724, 803, 806, 762), (717, 797, 804, 716), (720, 805, 802, 719), (723, 799, 801, 722), (716, 804, 803, 724), (719, 802, 798, 718), (722, 801, 800, 721), (733, 789, 799, 723), (718, 798, 797, 717), (538, 537, 795, 790), (541, 568, 796, 793), (534, 533, 794, 786), (537, 536, 792, 795), (540, 539, 791, 788), (533, 541, 793, 794), (536, 535, 787, 792), (539, 538, 790, 791), (733, 540, 788, 789), (535, 534, 786, 787)])
me_plane_000.materials.append(mat_material_007)
me_plane_000.use_remesh_preserve_volume = False
me_plane_000.use_remesh_preserve_attributes = False
me_plane_000.use_mirror_vertex_groups = False
me_plane_000.update()

# ---- objects
ob_plane_001 = bpy.data.objects.new('Plane.001', me_plane_000)

# ---- transforms, parenting, visibility, modifiers, constraints
ob_plane_001.location = (0.0, 0.0, 0.00868)
ob_plane_001.scale = (0.3683, 0.3683, 0.3683)
ob_plane_001.lineart.crease_threshold = 0.0

# ---- collection membership
col_collection_1.objects.link(ob_plane_001)

# ---- scene / render settings (as saved in the file)
scene.frame_start = 1; scene.frame_end = 250; scene.frame_set(1)
scene.render.engine = 'BLENDER_EEVEE_NEXT'
scene.render.resolution_percentage = 50
scene.render.dither_intensity = 0.0
scene.cycles.use_denoising = False
scene.cycles.samples = 128
scene.cycles.sampling_pattern = 'TABULATED_SOBOL'
scene.cycles.use_adaptive_sampling = False
scene.cycles.use_light_tree = False
scene.cycles.blur_glossy = 0.0
scene.cycles.sample_clamp_indirect = 0.0
scene.view_settings.view_transform = 'Standard'
bpy.context.view_layer.update()

# ---- added for rendering (the .blend has no active camera and no usable light): camera, sun
cam_auto = bpy.data.cameras.new('AutoCamera')
cam_auto.lens = 50.0
cam_auto.sensor_width = 36.0
cam_auto.clip_end = 1000.0
ob_auto_camera = bpy.data.objects.new('AutoCamera', cam_auto)
scene.collection.objects.link(ob_auto_camera)
ob_auto_camera.location = (18.0352, -21.6158, 14.3699)
ob_auto_camera.rotation_euler = (1.09748, -7.21219e-08, 0.694738)
scene.camera = ob_auto_camera
light_auto_sun = bpy.data.lights.new('AutoSun', 'SUN')
light_auto_sun.energy = 3.0
light_auto_sun.angle = 0.0523599
ob_auto_sun = bpy.data.objects.new('AutoSun', light_auto_sun)
scene.collection.objects.link(ob_auto_sun)
ob_auto_sun.rotation_euler = (0.872665, 0.174533, 0.523599)
bpy.context.view_layer.update()
